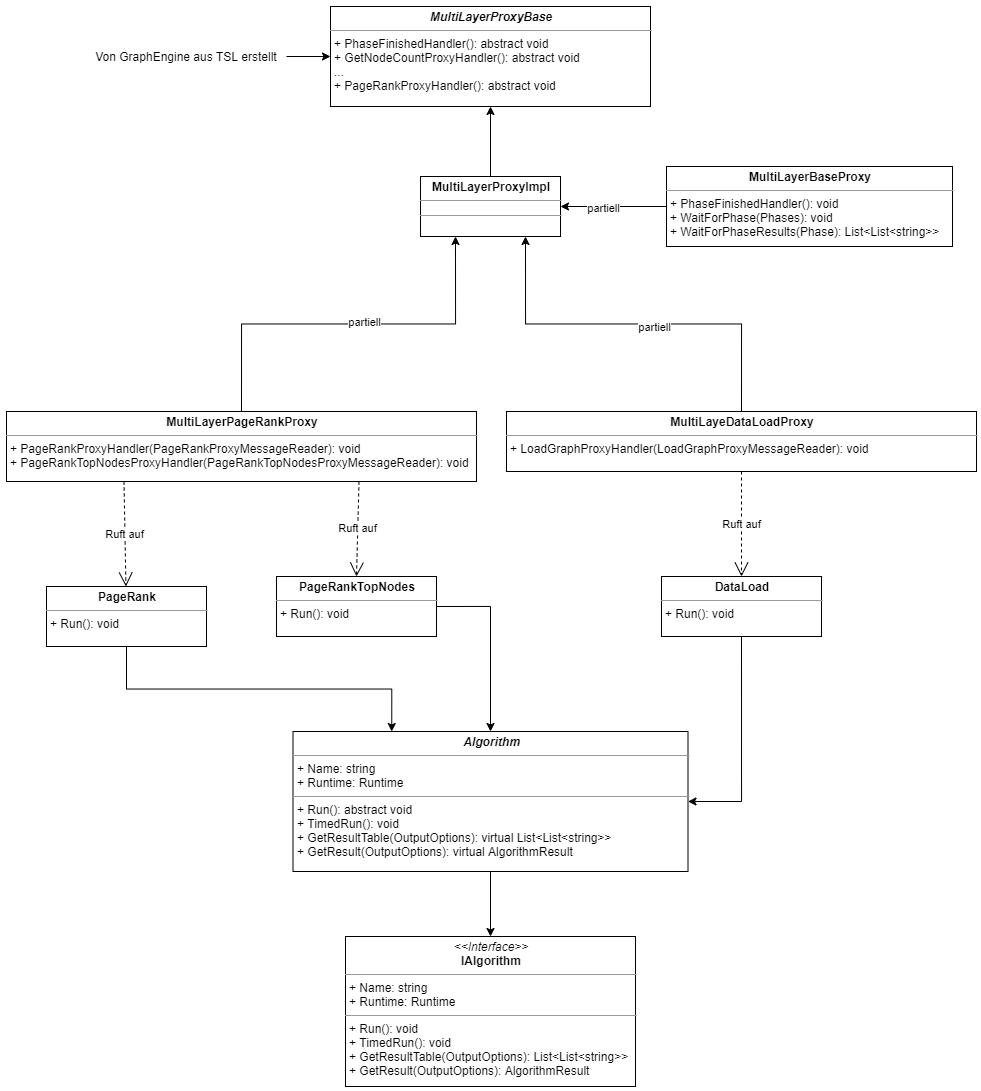

The diagram above was exported from draw.io. Its source (the exported page's mxGraphModel, read from the mxfile embedded in the PNG):
<mxGraphModel dx="2500" dy="839" grid="1" gridSize="10" guides="1" tooltips="1" connect="1" arrows="1" fold="1" page="1" pageScale="1" pageWidth="827" pageHeight="1169" background="none" math="0" shadow="0">
  <root>
    <mxCell id="Z2yQoPVj15WlAmpl5w8W-0" />
    <mxCell id="Z2yQoPVj15WlAmpl5w8W-1" parent="Z2yQoPVj15WlAmpl5w8W-0" />
    <mxCell id="Z2yQoPVj15WlAmpl5w8W-2" value="&lt;p style=&quot;margin: 0px ; margin-top: 4px ; text-align: center&quot;&gt;&lt;b&gt;&lt;i&gt;MultiLayerProxyBase&lt;/i&gt;&lt;/b&gt;&lt;/p&gt;&lt;hr size=&quot;1&quot;&gt;&lt;p style=&quot;margin: 0px ; margin-left: 4px&quot;&gt;+ PhaseFinishedHandler(): abstract void&lt;/p&gt;&lt;p style=&quot;margin: 0px ; margin-left: 4px&quot;&gt;+ GetNodeCountProxyHandler(): abstract void&lt;/p&gt;&lt;p style=&quot;margin: 0px ; margin-left: 4px&quot;&gt;...&lt;/p&gt;&lt;p style=&quot;margin: 0px ; margin-left: 4px&quot;&gt;+ PageRankProxyHandler(): abstract void&lt;/p&gt;" style="verticalAlign=top;align=left;overflow=fill;fontSize=12;fontFamily=Helvetica;html=1;" vertex="1" parent="Z2yQoPVj15WlAmpl5w8W-1">
      <mxGeometry x="254" y="40" width="320" height="100" as="geometry" />
    </mxCell>
    <mxCell id="Z2yQoPVj15WlAmpl5w8W-4" style="edgeStyle=orthogonalEdgeStyle;rounded=0;orthogonalLoop=1;jettySize=auto;html=1;exitX=0.5;exitY=0;exitDx=0;exitDy=0;entryX=0.5;entryY=1;entryDx=0;entryDy=0;" edge="1" parent="Z2yQoPVj15WlAmpl5w8W-1" source="Z2yQoPVj15WlAmpl5w8W-3" target="Z2yQoPVj15WlAmpl5w8W-2">
      <mxGeometry relative="1" as="geometry" />
    </mxCell>
    <mxCell id="Z2yQoPVj15WlAmpl5w8W-3" value="&lt;p style=&quot;margin: 0px ; margin-top: 4px ; text-align: center&quot;&gt;&lt;b&gt;MultiLayerProxyImpl&lt;/b&gt;&lt;/p&gt;&lt;hr size=&quot;1&quot;&gt;&lt;div style=&quot;height: 2px&quot;&gt;&lt;/div&gt;&lt;hr size=&quot;1&quot;&gt;&lt;div style=&quot;height: 2px&quot;&gt;&lt;/div&gt;" style="verticalAlign=top;align=left;overflow=fill;fontSize=12;fontFamily=Helvetica;html=1;" vertex="1" parent="Z2yQoPVj15WlAmpl5w8W-1">
      <mxGeometry x="344" y="210" width="140" height="60" as="geometry" />
    </mxCell>
    <mxCell id="Z2yQoPVj15WlAmpl5w8W-43" style="edgeStyle=orthogonalEdgeStyle;rounded=0;orthogonalLoop=1;jettySize=auto;html=1;exitX=0;exitY=0.5;exitDx=0;exitDy=0;entryX=1;entryY=0.5;entryDx=0;entryDy=0;" edge="1" parent="Z2yQoPVj15WlAmpl5w8W-1" source="Z2yQoPVj15WlAmpl5w8W-5" target="Z2yQoPVj15WlAmpl5w8W-3">
      <mxGeometry relative="1" as="geometry" />
    </mxCell>
    <mxCell id="Z2yQoPVj15WlAmpl5w8W-44" value="partiell" style="edgeLabel;html=1;align=center;verticalAlign=middle;resizable=0;points=[];" vertex="1" connectable="0" parent="Z2yQoPVj15WlAmpl5w8W-43">
      <mxGeometry x="0.2075" y="1" relative="1" as="geometry">
        <mxPoint as="offset" />
      </mxGeometry>
    </mxCell>
    <mxCell id="Z2yQoPVj15WlAmpl5w8W-5" value="&lt;p style=&quot;margin: 0px ; margin-top: 4px ; text-align: center&quot;&gt;&lt;b&gt;MultiLayerBaseProxy&lt;/b&gt;&lt;/p&gt;&lt;hr size=&quot;1&quot;&gt;&lt;p style=&quot;margin: 0px ; margin-left: 4px&quot;&gt;+ PhaseFinishedHandler(): void&lt;/p&gt;&lt;p style=&quot;margin: 0px ; margin-left: 4px&quot;&gt;+ WaitForPhase(Phases): void&lt;/p&gt;&lt;p style=&quot;margin: 0px ; margin-left: 4px&quot;&gt;+ WaitForPhaseResults(Phase): List&amp;lt;List&amp;lt;string&amp;gt;&amp;gt;&amp;nbsp;&lt;/p&gt;" style="verticalAlign=top;align=left;overflow=fill;fontSize=12;fontFamily=Helvetica;html=1;" vertex="1" parent="Z2yQoPVj15WlAmpl5w8W-1">
      <mxGeometry x="590" y="200" width="286" height="80" as="geometry" />
    </mxCell>
    <mxCell id="Z2yQoPVj15WlAmpl5w8W-46" style="edgeStyle=orthogonalEdgeStyle;rounded=0;orthogonalLoop=1;jettySize=auto;html=1;exitX=0.5;exitY=0;exitDx=0;exitDy=0;entryX=0.75;entryY=1;entryDx=0;entryDy=0;" edge="1" parent="Z2yQoPVj15WlAmpl5w8W-1" source="Z2yQoPVj15WlAmpl5w8W-6" target="Z2yQoPVj15WlAmpl5w8W-3">
      <mxGeometry relative="1" as="geometry" />
    </mxCell>
    <mxCell id="Z2yQoPVj15WlAmpl5w8W-48" value="partiell" style="edgeLabel;html=1;align=center;verticalAlign=middle;resizable=0;points=[];" vertex="1" connectable="0" parent="Z2yQoPVj15WlAmpl5w8W-46">
      <mxGeometry x="-0.1055" y="3" relative="1" as="geometry">
        <mxPoint as="offset" />
      </mxGeometry>
    </mxCell>
    <mxCell id="Z2yQoPVj15WlAmpl5w8W-6" value="&lt;p style=&quot;margin: 0px ; margin-top: 4px ; text-align: center&quot;&gt;&lt;b&gt;MultiLayeDataLoadProxy&lt;/b&gt;&lt;/p&gt;&lt;hr size=&quot;1&quot;&gt;&lt;p style=&quot;margin: 0px ; margin-left: 4px&quot;&gt;+ LoadGraphProxyHandler(LoadGraphProxyMessageReader): void&lt;/p&gt;" style="verticalAlign=top;align=left;overflow=fill;fontSize=12;fontFamily=Helvetica;html=1;" vertex="1" parent="Z2yQoPVj15WlAmpl5w8W-1">
      <mxGeometry x="430" y="445" width="470" height="60" as="geometry" />
    </mxCell>
    <mxCell id="Z2yQoPVj15WlAmpl5w8W-45" style="edgeStyle=orthogonalEdgeStyle;rounded=0;orthogonalLoop=1;jettySize=auto;html=1;exitX=0.5;exitY=0;exitDx=0;exitDy=0;entryX=0.25;entryY=1;entryDx=0;entryDy=0;" edge="1" parent="Z2yQoPVj15WlAmpl5w8W-1" source="Z2yQoPVj15WlAmpl5w8W-7" target="Z2yQoPVj15WlAmpl5w8W-3">
      <mxGeometry relative="1" as="geometry" />
    </mxCell>
    <mxCell id="Z2yQoPVj15WlAmpl5w8W-47" value="partiell" style="edgeLabel;html=1;align=center;verticalAlign=middle;resizable=0;points=[];" vertex="1" connectable="0" parent="Z2yQoPVj15WlAmpl5w8W-45">
      <mxGeometry x="0.0777" y="2" relative="1" as="geometry">
        <mxPoint as="offset" />
      </mxGeometry>
    </mxCell>
    <mxCell id="Z2yQoPVj15WlAmpl5w8W-7" value="&lt;p style=&quot;margin: 0px ; margin-top: 4px ; text-align: center&quot;&gt;&lt;b&gt;MultiLayerPageRankProxy&lt;/b&gt;&lt;/p&gt;&lt;hr size=&quot;1&quot;&gt;&lt;p style=&quot;margin: 0px ; margin-left: 4px&quot;&gt;+ PageRankProxyHandler(PageRankProxyMessageReader): void&lt;br&gt;&lt;/p&gt;&lt;p style=&quot;margin: 0px ; margin-left: 4px&quot;&gt;+ PageRankTopNodesProxyHandler(PageRankTopNodesProxyMessageReader): void&lt;/p&gt;" style="verticalAlign=top;align=left;overflow=fill;fontSize=12;fontFamily=Helvetica;html=1;" vertex="1" parent="Z2yQoPVj15WlAmpl5w8W-1">
      <mxGeometry x="-70" y="445" width="470" height="70" as="geometry" />
    </mxCell>
    <mxCell id="Z2yQoPVj15WlAmpl5w8W-21" value="&lt;p style=&quot;margin: 0px ; margin-top: 4px ; text-align: center&quot;&gt;&lt;i&gt;&amp;lt;&amp;lt;Interface&amp;gt;&amp;gt;&lt;/i&gt;&lt;br&gt;&lt;b&gt;IAlgorithm&lt;/b&gt;&lt;/p&gt;&lt;hr size=&quot;1&quot;&gt;&lt;p style=&quot;margin: 0px ; margin-left: 4px&quot;&gt;+ Name: string&lt;/p&gt;&lt;p style=&quot;margin: 0px ; margin-left: 4px&quot;&gt;+ Runtime: Runtime&lt;/p&gt;&lt;hr size=&quot;1&quot;&gt;&lt;p style=&quot;margin: 0px ; margin-left: 4px&quot;&gt;+ Run(): void&lt;/p&gt;&lt;p style=&quot;margin: 0px ; margin-left: 4px&quot;&gt;+ TimedRun(): void&lt;/p&gt;&lt;p style=&quot;margin: 0px ; margin-left: 4px&quot;&gt;+ GetResultTable(OutputOptions): List&amp;lt;List&amp;lt;string&amp;gt;&amp;gt;&lt;/p&gt;&lt;p style=&quot;margin: 0px ; margin-left: 4px&quot;&gt;+ GetResult(OutputOptions): AlgorithmResult&lt;/p&gt;" style="verticalAlign=top;align=left;overflow=fill;fontSize=12;fontFamily=Helvetica;html=1;" vertex="1" parent="Z2yQoPVj15WlAmpl5w8W-1">
      <mxGeometry x="269" y="970" width="290" height="150" as="geometry" />
    </mxCell>
    <mxCell id="Z2yQoPVj15WlAmpl5w8W-58" style="edgeStyle=orthogonalEdgeStyle;rounded=0;orthogonalLoop=1;jettySize=auto;html=1;exitX=0.5;exitY=1;exitDx=0;exitDy=0;entryX=0.5;entryY=0;entryDx=0;entryDy=0;" edge="1" parent="Z2yQoPVj15WlAmpl5w8W-1" source="Z2yQoPVj15WlAmpl5w8W-22" target="Z2yQoPVj15WlAmpl5w8W-21">
      <mxGeometry relative="1" as="geometry" />
    </mxCell>
    <mxCell id="Z2yQoPVj15WlAmpl5w8W-22" value="&lt;p style=&quot;margin: 0px ; margin-top: 4px ; text-align: center&quot;&gt;&lt;b&gt;&lt;i&gt;Algorithm&lt;/i&gt;&lt;/b&gt;&lt;/p&gt;&lt;hr size=&quot;1&quot;&gt;&lt;p style=&quot;margin: 0px ; margin-left: 4px&quot;&gt;&lt;span&gt;+ Name: string&lt;/span&gt;&lt;br&gt;&lt;/p&gt;&lt;p style=&quot;margin: 0px 0px 0px 4px&quot;&gt;+ Runtime: Runtime&lt;/p&gt;&lt;hr size=&quot;1&quot;&gt;&lt;p style=&quot;margin: 0px 0px 0px 4px&quot;&gt;+ Run(): abstract void&lt;/p&gt;&lt;p style=&quot;margin: 0px 0px 0px 4px&quot;&gt;+ TimedRun(): void&lt;/p&gt;&lt;p style=&quot;margin: 0px 0px 0px 4px&quot;&gt;+ GetResultTable(OutputOptions): virtual List&amp;lt;List&amp;lt;string&amp;gt;&amp;gt;&lt;/p&gt;&lt;p style=&quot;margin: 0px 0px 0px 4px&quot;&gt;+ GetResult(OutputOptions): virtual AlgorithmResult&lt;/p&gt;" style="verticalAlign=top;align=left;overflow=fill;fontSize=12;fontFamily=Helvetica;html=1;" vertex="1" parent="Z2yQoPVj15WlAmpl5w8W-1">
      <mxGeometry x="216.5" y="765" width="395" height="140" as="geometry" />
    </mxCell>
    <mxCell id="Z2yQoPVj15WlAmpl5w8W-53" style="edgeStyle=orthogonalEdgeStyle;rounded=0;orthogonalLoop=1;jettySize=auto;html=1;exitX=0.5;exitY=1;exitDx=0;exitDy=0;entryX=1;entryY=0.5;entryDx=0;entryDy=0;" edge="1" parent="Z2yQoPVj15WlAmpl5w8W-1" source="Z2yQoPVj15WlAmpl5w8W-24" target="Z2yQoPVj15WlAmpl5w8W-22">
      <mxGeometry relative="1" as="geometry" />
    </mxCell>
    <mxCell id="Z2yQoPVj15WlAmpl5w8W-24" value="&lt;p style=&quot;margin: 0px ; margin-top: 4px ; text-align: center&quot;&gt;&lt;b&gt;DataLoad&lt;/b&gt;&lt;/p&gt;&lt;hr size=&quot;1&quot;&gt;&lt;p style=&quot;margin: 0px ; margin-left: 4px&quot;&gt;+ Run(): void&lt;/p&gt;" style="verticalAlign=top;align=left;overflow=fill;fontSize=12;fontFamily=Helvetica;html=1;" vertex="1" parent="Z2yQoPVj15WlAmpl5w8W-1">
      <mxGeometry x="585" y="610" width="160" height="60" as="geometry" />
    </mxCell>
    <mxCell id="Z2yQoPVj15WlAmpl5w8W-51" style="edgeStyle=orthogonalEdgeStyle;rounded=0;orthogonalLoop=1;jettySize=auto;html=1;exitX=0.5;exitY=1;exitDx=0;exitDy=0;entryX=0.25;entryY=0;entryDx=0;entryDy=0;" edge="1" parent="Z2yQoPVj15WlAmpl5w8W-1" source="Z2yQoPVj15WlAmpl5w8W-25" target="Z2yQoPVj15WlAmpl5w8W-22">
      <mxGeometry relative="1" as="geometry" />
    </mxCell>
    <mxCell id="Z2yQoPVj15WlAmpl5w8W-25" value="&lt;p style=&quot;margin: 0px ; margin-top: 4px ; text-align: center&quot;&gt;&lt;b&gt;PageRank&lt;/b&gt;&lt;/p&gt;&lt;hr size=&quot;1&quot;&gt;&lt;p style=&quot;margin: 0px ; margin-left: 4px&quot;&gt;+ Run(): void&lt;/p&gt;" style="verticalAlign=top;align=left;overflow=fill;fontSize=12;fontFamily=Helvetica;html=1;" vertex="1" parent="Z2yQoPVj15WlAmpl5w8W-1">
      <mxGeometry x="-30" y="620" width="160" height="60" as="geometry" />
    </mxCell>
    <mxCell id="Z2yQoPVj15WlAmpl5w8W-52" style="edgeStyle=orthogonalEdgeStyle;rounded=0;orthogonalLoop=1;jettySize=auto;html=1;exitX=1;exitY=0.5;exitDx=0;exitDy=0;entryX=0.5;entryY=0;entryDx=0;entryDy=0;" edge="1" parent="Z2yQoPVj15WlAmpl5w8W-1" source="Z2yQoPVj15WlAmpl5w8W-26" target="Z2yQoPVj15WlAmpl5w8W-22">
      <mxGeometry relative="1" as="geometry" />
    </mxCell>
    <mxCell id="Z2yQoPVj15WlAmpl5w8W-26" value="&lt;p style=&quot;margin: 0px ; margin-top: 4px ; text-align: center&quot;&gt;&lt;b&gt;PageRankTopNodes&lt;/b&gt;&lt;/p&gt;&lt;hr size=&quot;1&quot;&gt;&lt;p style=&quot;margin: 0px ; margin-left: 4px&quot;&gt;+ Run(): void&lt;/p&gt;" style="verticalAlign=top;align=left;overflow=fill;fontSize=12;fontFamily=Helvetica;html=1;" vertex="1" parent="Z2yQoPVj15WlAmpl5w8W-1">
      <mxGeometry x="200" y="610" width="160" height="60" as="geometry" />
    </mxCell>
    <mxCell id="Z2yQoPVj15WlAmpl5w8W-40" style="edgeStyle=orthogonalEdgeStyle;rounded=0;orthogonalLoop=1;jettySize=auto;html=1;exitX=1;exitY=0.5;exitDx=0;exitDy=0;" edge="1" parent="Z2yQoPVj15WlAmpl5w8W-1" source="Z2yQoPVj15WlAmpl5w8W-39" target="Z2yQoPVj15WlAmpl5w8W-2">
      <mxGeometry relative="1" as="geometry" />
    </mxCell>
    <mxCell id="Z2yQoPVj15WlAmpl5w8W-39" value="Von GraphEngine aus TSL erstellt" style="text;html=1;strokeColor=none;fillColor=none;align=center;verticalAlign=middle;whiteSpace=wrap;rounded=0;" vertex="1" parent="Z2yQoPVj15WlAmpl5w8W-1">
      <mxGeometry x="10" y="80" width="200" height="20" as="geometry" />
    </mxCell>
    <mxCell id="Z2yQoPVj15WlAmpl5w8W-54" value="Ruft auf" style="endArrow=open;endSize=12;dashed=1;html=1;exitX=0.25;exitY=1;exitDx=0;exitDy=0;" edge="1" parent="Z2yQoPVj15WlAmpl5w8W-1" source="Z2yQoPVj15WlAmpl5w8W-7" target="Z2yQoPVj15WlAmpl5w8W-25">
      <mxGeometry width="160" relative="1" as="geometry">
        <mxPoint x="-130" y="570" as="sourcePoint" />
        <mxPoint x="90" y="500" as="targetPoint" />
      </mxGeometry>
    </mxCell>
    <mxCell id="Z2yQoPVj15WlAmpl5w8W-56" value="Ruft auf" style="endArrow=open;endSize=12;dashed=1;html=1;exitX=0.75;exitY=1;exitDx=0;exitDy=0;entryX=0.5;entryY=0;entryDx=0;entryDy=0;" edge="1" parent="Z2yQoPVj15WlAmpl5w8W-1" source="Z2yQoPVj15WlAmpl5w8W-7" target="Z2yQoPVj15WlAmpl5w8W-26">
      <mxGeometry width="160" relative="1" as="geometry">
        <mxPoint x="-72.49999999999977" y="525" as="sourcePoint" />
        <mxPoint x="-101.66666666666652" y="630" as="targetPoint" />
      </mxGeometry>
    </mxCell>
    <mxCell id="Z2yQoPVj15WlAmpl5w8W-57" value="Ruft auf" style="endArrow=open;endSize=12;dashed=1;html=1;exitX=0.5;exitY=1;exitDx=0;exitDy=0;entryX=0.5;entryY=0;entryDx=0;entryDy=0;" edge="1" parent="Z2yQoPVj15WlAmpl5w8W-1" source="Z2yQoPVj15WlAmpl5w8W-6" target="Z2yQoPVj15WlAmpl5w8W-24">
      <mxGeometry width="160" relative="1" as="geometry">
        <mxPoint x="-62.49999999999977" y="535" as="sourcePoint" />
        <mxPoint x="-91.66666666666652" y="640" as="targetPoint" />
      </mxGeometry>
    </mxCell>
  </root>
</mxGraphModel>